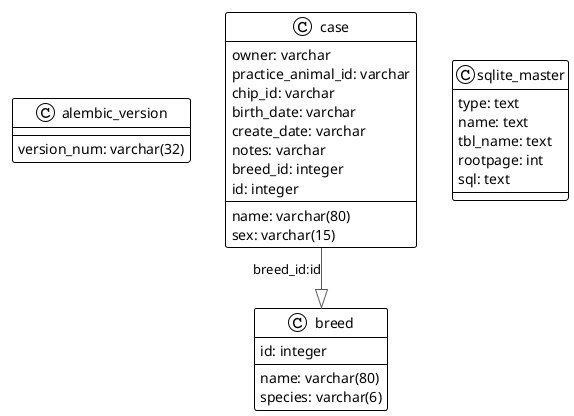

The diagram above was rendered by PlantUML. Its source (embedded in the PNG):
@startuml

!theme plain
top to bottom direction
skinparam linetype ortho

class alembic_version {
   version_num: varchar(32)
}
class breed {
   name: varchar(80)
   species: varchar(6)
   id: integer
}
class case {
   name: varchar(80)
   owner: varchar
   practice_animal_id: varchar
   chip_id: varchar
   sex: varchar(15)
   birth_date: varchar
   create_date: varchar
   notes: varchar
   breed_id: integer
   id: integer
}
class sqlite_master {
   type: text
   name: text
   tbl_name: text
   rootpage: int
   sql: text
}

case             -[#595959,plain]-^  breed           : "breed_id:id"
@enduml